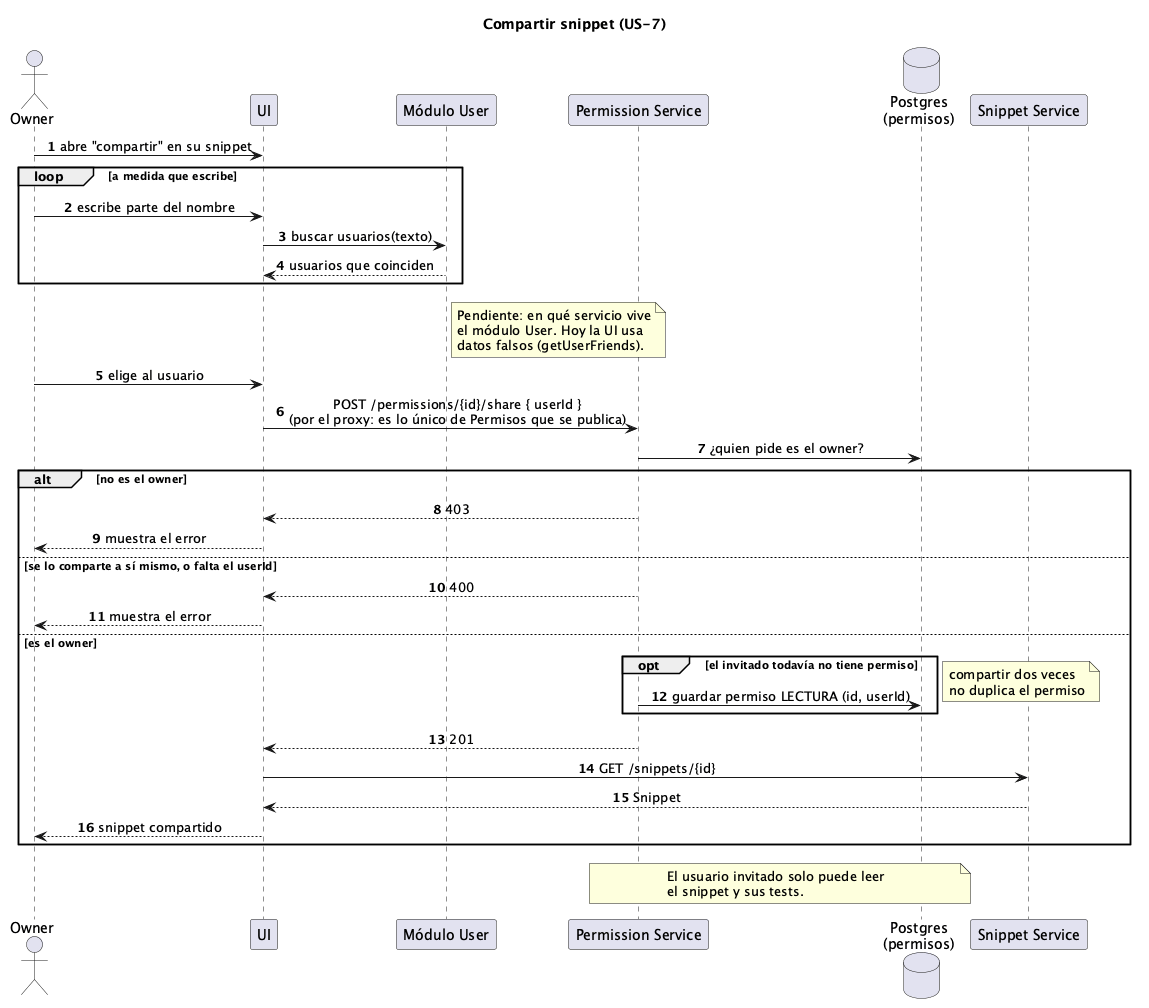

The diagram above was rendered by PlantUML. Its source (embedded in the PNG):
@startuml secuencia-compartir-snippet
' Compartir un snippet con otro usuario (US-7).
' Implementado en SnippetPermission#14. Falta el módulo User (búsqueda de
' usuarios), que sigue pendiente.

title Compartir snippet (US-7)
autonumber
skinparam sequenceMessageAlign center

actor Owner
participant UI
participant "Módulo User" as U
participant "Permission Service" as P
database "Postgres\n(permisos)" as PDB
participant "Snippet Service" as S

Owner -> UI : abre "compartir" en su snippet
loop a medida que escribe
  Owner -> UI : escribe parte del nombre
  UI -> U : buscar usuarios(texto)
  U --> UI : usuarios que coinciden
end
note right of U
  Pendiente: en qué servicio vive
  el módulo User. Hoy la UI usa
  datos falsos (getUserFriends).
end note

Owner -> UI : elige al usuario
UI -> P : POST /permissions/{id}/share { userId }\n(por el proxy: es lo único de Permisos que se publica)
P -> PDB : ¿quien pide es el owner?
alt no es el owner
  P --> UI : 403
  UI --> Owner : muestra el error
else se lo comparte a sí mismo, o falta el userId
  P --> UI : 400
  UI --> Owner : muestra el error
else es el owner
  opt el invitado todavía no tiene permiso
    P -> PDB : guardar permiso LECTURA (id, userId)
  end
  note right: compartir dos veces\nno duplica el permiso
  P --> UI : 201
  UI -> S : GET /snippets/{id}
  S --> UI : Snippet
  UI --> Owner : snippet compartido
end

note over P, PDB
  El usuario invitado solo puede leer
  el snippet y sus tests.
end note
@enduml